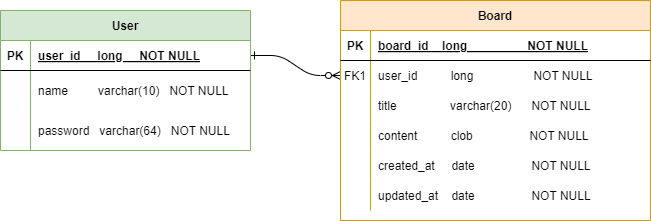

The diagram above was exported from draw.io. Its source (the exported page's mxGraphModel, read from the mxfile embedded in the PNG):
<mxGraphModel dx="1000" dy="538" grid="1" gridSize="10" guides="1" tooltips="1" connect="1" arrows="1" fold="1" page="1" pageScale="1" pageWidth="850" pageHeight="1100" math="0" shadow="0" extFonts="Permanent Marker^https://fonts.googleapis.com/css?family=Permanent+Marker">
  <root>
    <mxCell id="0" />
    <mxCell id="1" parent="0" />
    <mxCell id="C-vyLk0tnHw3VtMMgP7b-1" value="" style="edgeStyle=entityRelationEdgeStyle;endArrow=ERzeroToMany;startArrow=ERone;endFill=1;startFill=0;" parent="1" source="C-vyLk0tnHw3VtMMgP7b-24" target="C-vyLk0tnHw3VtMMgP7b-6" edge="1">
      <mxGeometry width="100" height="100" relative="1" as="geometry">
        <mxPoint x="340" y="720" as="sourcePoint" />
        <mxPoint x="440" y="620" as="targetPoint" />
      </mxGeometry>
    </mxCell>
    <mxCell id="C-vyLk0tnHw3VtMMgP7b-2" value="Board" style="shape=table;startSize=30;container=1;collapsible=1;childLayout=tableLayout;fixedRows=1;rowLines=0;fontStyle=1;align=center;resizeLast=1;fillColor=#ffe6cc;strokeColor=#d79b00;" parent="1" vertex="1">
      <mxGeometry x="450" y="80" width="310" height="220" as="geometry" />
    </mxCell>
    <mxCell id="C-vyLk0tnHw3VtMMgP7b-3" value="" style="shape=partialRectangle;collapsible=0;dropTarget=0;pointerEvents=0;fillColor=none;points=[[0,0.5],[1,0.5]];portConstraint=eastwest;top=0;left=0;right=0;bottom=1;" parent="C-vyLk0tnHw3VtMMgP7b-2" vertex="1">
      <mxGeometry y="30" width="310" height="30" as="geometry" />
    </mxCell>
    <mxCell id="C-vyLk0tnHw3VtMMgP7b-4" value="PK" style="shape=partialRectangle;overflow=hidden;connectable=0;fillColor=none;top=0;left=0;bottom=0;right=0;fontStyle=1;" parent="C-vyLk0tnHw3VtMMgP7b-3" vertex="1">
      <mxGeometry width="30" height="30" as="geometry">
        <mxRectangle width="30" height="30" as="alternateBounds" />
      </mxGeometry>
    </mxCell>
    <mxCell id="C-vyLk0tnHw3VtMMgP7b-5" value="board_id    long                  NOT NULL " style="shape=partialRectangle;overflow=hidden;connectable=0;fillColor=none;top=0;left=0;bottom=0;right=0;align=left;spacingLeft=6;fontStyle=5;" parent="C-vyLk0tnHw3VtMMgP7b-3" vertex="1">
      <mxGeometry x="30" width="280" height="30" as="geometry">
        <mxRectangle width="280" height="30" as="alternateBounds" />
      </mxGeometry>
    </mxCell>
    <mxCell id="C-vyLk0tnHw3VtMMgP7b-6" value="" style="shape=partialRectangle;collapsible=0;dropTarget=0;pointerEvents=0;fillColor=none;points=[[0,0.5],[1,0.5]];portConstraint=eastwest;top=0;left=0;right=0;bottom=0;" parent="C-vyLk0tnHw3VtMMgP7b-2" vertex="1">
      <mxGeometry y="60" width="310" height="30" as="geometry" />
    </mxCell>
    <mxCell id="C-vyLk0tnHw3VtMMgP7b-7" value="FK1" style="shape=partialRectangle;overflow=hidden;connectable=0;fillColor=none;top=0;left=0;bottom=0;right=0;" parent="C-vyLk0tnHw3VtMMgP7b-6" vertex="1">
      <mxGeometry width="30" height="30" as="geometry">
        <mxRectangle width="30" height="30" as="alternateBounds" />
      </mxGeometry>
    </mxCell>
    <mxCell id="C-vyLk0tnHw3VtMMgP7b-8" value="user_id          long                  NOT NULL" style="shape=partialRectangle;overflow=hidden;connectable=0;fillColor=none;top=0;left=0;bottom=0;right=0;align=left;spacingLeft=6;" parent="C-vyLk0tnHw3VtMMgP7b-6" vertex="1">
      <mxGeometry x="30" width="280" height="30" as="geometry">
        <mxRectangle width="280" height="30" as="alternateBounds" />
      </mxGeometry>
    </mxCell>
    <mxCell id="C-vyLk0tnHw3VtMMgP7b-9" value="" style="shape=partialRectangle;collapsible=0;dropTarget=0;pointerEvents=0;fillColor=none;points=[[0,0.5],[1,0.5]];portConstraint=eastwest;top=0;left=0;right=0;bottom=0;" parent="C-vyLk0tnHw3VtMMgP7b-2" vertex="1">
      <mxGeometry y="90" width="310" height="30" as="geometry" />
    </mxCell>
    <mxCell id="C-vyLk0tnHw3VtMMgP7b-10" value="" style="shape=partialRectangle;overflow=hidden;connectable=0;fillColor=none;top=0;left=0;bottom=0;right=0;" parent="C-vyLk0tnHw3VtMMgP7b-9" vertex="1">
      <mxGeometry width="30" height="30" as="geometry">
        <mxRectangle width="30" height="30" as="alternateBounds" />
      </mxGeometry>
    </mxCell>
    <mxCell id="C-vyLk0tnHw3VtMMgP7b-11" value="title                varchar(20)      NOT NULL" style="shape=partialRectangle;overflow=hidden;connectable=0;fillColor=none;top=0;left=0;bottom=0;right=0;align=left;spacingLeft=6;" parent="C-vyLk0tnHw3VtMMgP7b-9" vertex="1">
      <mxGeometry x="30" width="280" height="30" as="geometry">
        <mxRectangle width="280" height="30" as="alternateBounds" />
      </mxGeometry>
    </mxCell>
    <mxCell id="Q5VsO_XZrBkfUFxAL71J-16" value="" style="shape=partialRectangle;collapsible=0;dropTarget=0;pointerEvents=0;fillColor=none;points=[[0,0.5],[1,0.5]];portConstraint=eastwest;top=0;left=0;right=0;bottom=0;" vertex="1" parent="C-vyLk0tnHw3VtMMgP7b-2">
      <mxGeometry y="120" width="310" height="30" as="geometry" />
    </mxCell>
    <mxCell id="Q5VsO_XZrBkfUFxAL71J-17" value="" style="shape=partialRectangle;overflow=hidden;connectable=0;fillColor=none;top=0;left=0;bottom=0;right=0;" vertex="1" parent="Q5VsO_XZrBkfUFxAL71J-16">
      <mxGeometry width="30" height="30" as="geometry">
        <mxRectangle width="30" height="30" as="alternateBounds" />
      </mxGeometry>
    </mxCell>
    <mxCell id="Q5VsO_XZrBkfUFxAL71J-18" value="content          clob                 NOT NULL" style="shape=partialRectangle;overflow=hidden;connectable=0;fillColor=none;top=0;left=0;bottom=0;right=0;align=left;spacingLeft=6;" vertex="1" parent="Q5VsO_XZrBkfUFxAL71J-16">
      <mxGeometry x="30" width="280" height="30" as="geometry">
        <mxRectangle width="280" height="30" as="alternateBounds" />
      </mxGeometry>
    </mxCell>
    <mxCell id="Q5VsO_XZrBkfUFxAL71J-19" value="" style="shape=partialRectangle;collapsible=0;dropTarget=0;pointerEvents=0;fillColor=none;points=[[0,0.5],[1,0.5]];portConstraint=eastwest;top=0;left=0;right=0;bottom=0;" vertex="1" parent="C-vyLk0tnHw3VtMMgP7b-2">
      <mxGeometry y="150" width="310" height="30" as="geometry" />
    </mxCell>
    <mxCell id="Q5VsO_XZrBkfUFxAL71J-20" value="" style="shape=partialRectangle;overflow=hidden;connectable=0;fillColor=none;top=0;left=0;bottom=0;right=0;" vertex="1" parent="Q5VsO_XZrBkfUFxAL71J-19">
      <mxGeometry width="30" height="30" as="geometry">
        <mxRectangle width="30" height="30" as="alternateBounds" />
      </mxGeometry>
    </mxCell>
    <mxCell id="Q5VsO_XZrBkfUFxAL71J-21" value="created_at     date                 NOT NULL" style="shape=partialRectangle;overflow=hidden;connectable=0;fillColor=none;top=0;left=0;bottom=0;right=0;align=left;spacingLeft=6;" vertex="1" parent="Q5VsO_XZrBkfUFxAL71J-19">
      <mxGeometry x="30" width="280" height="30" as="geometry">
        <mxRectangle width="280" height="30" as="alternateBounds" />
      </mxGeometry>
    </mxCell>
    <mxCell id="Q5VsO_XZrBkfUFxAL71J-22" value="" style="shape=partialRectangle;collapsible=0;dropTarget=0;pointerEvents=0;fillColor=none;points=[[0,0.5],[1,0.5]];portConstraint=eastwest;top=0;left=0;right=0;bottom=0;" vertex="1" parent="C-vyLk0tnHw3VtMMgP7b-2">
      <mxGeometry y="180" width="310" height="30" as="geometry" />
    </mxCell>
    <mxCell id="Q5VsO_XZrBkfUFxAL71J-23" value="" style="shape=partialRectangle;overflow=hidden;connectable=0;fillColor=none;top=0;left=0;bottom=0;right=0;" vertex="1" parent="Q5VsO_XZrBkfUFxAL71J-22">
      <mxGeometry width="30" height="30" as="geometry">
        <mxRectangle width="30" height="30" as="alternateBounds" />
      </mxGeometry>
    </mxCell>
    <mxCell id="Q5VsO_XZrBkfUFxAL71J-24" value="updated_at    date                 NOT NULL" style="shape=partialRectangle;overflow=hidden;connectable=0;fillColor=none;top=0;left=0;bottom=0;right=0;align=left;spacingLeft=6;" vertex="1" parent="Q5VsO_XZrBkfUFxAL71J-22">
      <mxGeometry x="30" width="280" height="30" as="geometry">
        <mxRectangle width="280" height="30" as="alternateBounds" />
      </mxGeometry>
    </mxCell>
    <mxCell id="C-vyLk0tnHw3VtMMgP7b-23" value="User" style="shape=table;startSize=30;container=1;collapsible=1;childLayout=tableLayout;fixedRows=1;rowLines=0;fontStyle=1;align=center;resizeLast=1;fillColor=#d5e8d4;strokeColor=#82b366;" parent="1" vertex="1">
      <mxGeometry x="110" y="90" width="250" height="140" as="geometry">
        <mxRectangle x="110" y="90" width="70" height="30" as="alternateBounds" />
      </mxGeometry>
    </mxCell>
    <mxCell id="C-vyLk0tnHw3VtMMgP7b-24" value="" style="shape=partialRectangle;collapsible=0;dropTarget=0;pointerEvents=0;fillColor=none;points=[[0,0.5],[1,0.5]];portConstraint=eastwest;top=0;left=0;right=0;bottom=1;" parent="C-vyLk0tnHw3VtMMgP7b-23" vertex="1">
      <mxGeometry y="30" width="250" height="30" as="geometry" />
    </mxCell>
    <mxCell id="C-vyLk0tnHw3VtMMgP7b-25" value="PK" style="shape=partialRectangle;overflow=hidden;connectable=0;fillColor=none;top=0;left=0;bottom=0;right=0;fontStyle=1;" parent="C-vyLk0tnHw3VtMMgP7b-24" vertex="1">
      <mxGeometry width="30" height="30" as="geometry">
        <mxRectangle width="30" height="30" as="alternateBounds" />
      </mxGeometry>
    </mxCell>
    <mxCell id="C-vyLk0tnHw3VtMMgP7b-26" value="user_id     long     NOT NULL " style="shape=partialRectangle;overflow=hidden;connectable=0;fillColor=none;top=0;left=0;bottom=0;right=0;align=left;spacingLeft=6;fontStyle=5;" parent="C-vyLk0tnHw3VtMMgP7b-24" vertex="1">
      <mxGeometry x="30" width="220" height="30" as="geometry">
        <mxRectangle width="220" height="30" as="alternateBounds" />
      </mxGeometry>
    </mxCell>
    <mxCell id="C-vyLk0tnHw3VtMMgP7b-27" value="" style="shape=partialRectangle;collapsible=0;dropTarget=0;pointerEvents=0;fillColor=none;points=[[0,0.5],[1,0.5]];portConstraint=eastwest;top=0;left=0;right=0;bottom=0;" parent="C-vyLk0tnHw3VtMMgP7b-23" vertex="1">
      <mxGeometry y="60" width="250" height="40" as="geometry" />
    </mxCell>
    <mxCell id="C-vyLk0tnHw3VtMMgP7b-28" value="" style="shape=partialRectangle;overflow=hidden;connectable=0;fillColor=none;top=0;left=0;bottom=0;right=0;" parent="C-vyLk0tnHw3VtMMgP7b-27" vertex="1">
      <mxGeometry width="30" height="40" as="geometry">
        <mxRectangle width="30" height="40" as="alternateBounds" />
      </mxGeometry>
    </mxCell>
    <mxCell id="C-vyLk0tnHw3VtMMgP7b-29" value="name         varchar(10)   NOT NULL  " style="shape=partialRectangle;overflow=hidden;connectable=0;fillColor=none;top=0;left=0;bottom=0;right=0;align=left;spacingLeft=6;" parent="C-vyLk0tnHw3VtMMgP7b-27" vertex="1">
      <mxGeometry x="30" width="220" height="40" as="geometry">
        <mxRectangle width="220" height="40" as="alternateBounds" />
      </mxGeometry>
    </mxCell>
    <mxCell id="Q5VsO_XZrBkfUFxAL71J-13" value="" style="shape=partialRectangle;collapsible=0;dropTarget=0;pointerEvents=0;fillColor=none;points=[[0,0.5],[1,0.5]];portConstraint=eastwest;top=0;left=0;right=0;bottom=0;" vertex="1" parent="C-vyLk0tnHw3VtMMgP7b-23">
      <mxGeometry y="100" width="250" height="40" as="geometry" />
    </mxCell>
    <mxCell id="Q5VsO_XZrBkfUFxAL71J-14" value="" style="shape=partialRectangle;overflow=hidden;connectable=0;fillColor=none;top=0;left=0;bottom=0;right=0;" vertex="1" parent="Q5VsO_XZrBkfUFxAL71J-13">
      <mxGeometry width="30" height="40" as="geometry">
        <mxRectangle width="30" height="40" as="alternateBounds" />
      </mxGeometry>
    </mxCell>
    <mxCell id="Q5VsO_XZrBkfUFxAL71J-15" value="password   varchar(64)   NOT NULL  " style="shape=partialRectangle;overflow=hidden;connectable=0;fillColor=none;top=0;left=0;bottom=0;right=0;align=left;spacingLeft=6;" vertex="1" parent="Q5VsO_XZrBkfUFxAL71J-13">
      <mxGeometry x="30" width="220" height="40" as="geometry">
        <mxRectangle width="220" height="40" as="alternateBounds" />
      </mxGeometry>
    </mxCell>
  </root>
</mxGraphModel>